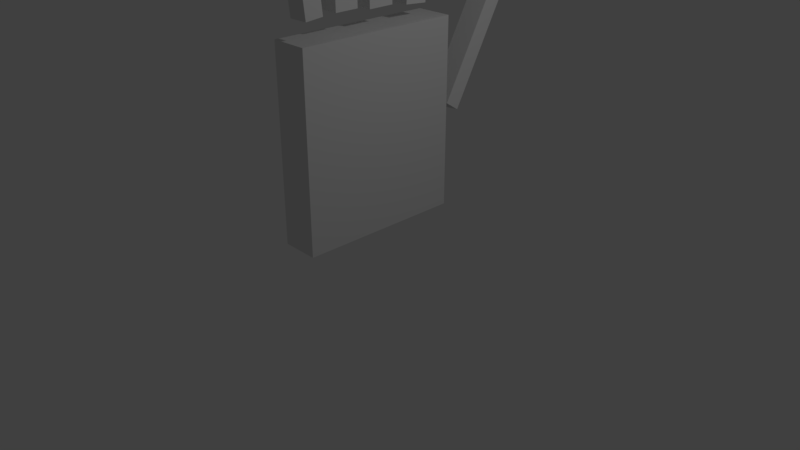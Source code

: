# Source: Hand.blend  (saved by Blender 2.79.0; exported with 4.5.12 LTS)
import bpy
from mathutils import Matrix  # noqa: F401  (used for matrix-valued properties, if any)

bpy.ops.wm.read_factory_settings(use_empty=True)
scene = bpy.context.scene
scene.name = 'Scene'

# ---- collections
col_collection_1 = bpy.data.collections.new('Collection 1'); scene.collection.children.link(col_collection_1)

# ---- materials (node trees are filled in below, after node groups)
mat_material = bpy.data.materials.new('Material')
mat_material.alpha_threshold = 0.0
mat_material.use_transparent_shadow = False
mat_material.roughness = 0.5
mat_material.line_color = (0.0, 0.0, 0.0, 1.0)

# ---- material node trees

# ---- world
world_world = bpy.data.worlds.new('World'); scene.world = world_world
world_world.color = (0.05088, 0.05088, 0.05088)
world_world.use_sun_shadow = False
world_world.sun_shadow_jitter_overblur = 0.0
world_world.cycles.sampling_method = 'MANUAL'

# ---- cameras
cam_camera = bpy.data.cameras.new('Camera')
cam_camera.clip_end = 100.0
cam_camera.lens = 35.0
cam_camera.sensor_width = 32.0
cam_camera.sensor_height = 18.0
cam_camera.ortho_scale = 7.314
cam_camera.dof.focus_distance = 0.0
cam_camera.dof.aperture_fstop = 128.0

# ---- lights
light_lamp = bpy.data.lights.new('Lamp', 'POINT')
light_lamp.transmission_factor = 0.0
light_lamp.cutoff_distance = 30.0
light_lamp.energy = 100.0
light_lamp.shadow_buffer_clip_start = 1.001
light_lamp.shadow_soft_size = 0.1
light_lamp.shadow_maximum_resolution = 0.006
light_lamp.use_absolute_resolution = True

# ---- meshes
me_cube = bpy.data.meshes.new('Cube')
me_cube.from_pydata([(0.2593, 1.096, 0.06248), (0.2593, -1.096, 0.06248), (-0.2305, -1.096, 0.06248), (-0.2305, 1.096, 0.06248), (0.2593, 1.096, 2.546), (0.2593, -1.096, 2.546), (-0.2305, -1.096, 2.546), (-0.2305, 1.096, 2.546), (-0.09393, 1.142, 1.398), (-0.08399, 1.323, 1.278), (0.2343, 1.323, 1.305), (0.2243, 1.142, 1.424), (-0.2187, 2.138, 2.898), (-0.2088, 2.319, 2.779), (0.1095, 2.319, 2.805), (0.09953, 2.138, 2.924), (0.1418, 0.82, 2.716), (0.1416, 0.513, 2.736), (-0.2056, 0.513, 2.732), (-0.2054, 0.82, 2.713), (0.119, 0.9632, 4.966), (0.1188, 0.6562, 4.985), (-0.2284, 0.6562, 4.982), (-0.2282, 0.9632, 4.962), (0.2982, -0.8376, 2.837), (0.2983, -1.065, 2.815), (0.03988, -1.065, 2.813), (0.03974, -0.8376, 2.836), (0.2873, -1.0, 4.507), (0.2875, -1.228, 4.485), (0.02903, -1.228, 4.483), (0.02888, -1.0, 4.506), (0.1807, 0.2558, 2.783), (0.1807, -0.08307, 2.779), (-0.2019, -0.08307, 2.78), (-0.2019, 0.2558, 2.784), (0.1866, 0.2257, 5.267), (0.1866, -0.1132, 5.263), (-0.196, -0.1132, 5.264), (-0.196, 0.2257, 5.268), (0.1969, -0.2746, 2.822), (0.1969, -0.5821, 2.818), (-0.1503, -0.5821, 2.819), (-0.1503, -0.2746, 2.823), (0.2023, -0.3019, 5.076), (0.2023, -0.6094, 5.072), (-0.1449, -0.6094, 5.073), (-0.1449, -0.3019, 5.077), (0.1304, 0.8916, 3.841), (0.1302, 0.5846, 3.86), (-0.217, 0.5846, 3.857), (-0.2168, 0.8916, 3.837), (0.1241, 0.931, 4.46), (0.1239, 0.624, 4.479), (-0.2233, 0.624, 4.476), (-0.2231, 0.931, 4.456), (0.1851, 0.2332, 4.646), (0.1851, -0.1057, 4.642), (-0.1975, -0.1057, 4.643), (-0.1975, 0.2332, 4.647), (0.1836, 0.2411, 3.994), (0.1836, -0.09776, 3.99), (-0.199, -0.09776, 3.991), (-0.199, 0.2411, 3.995), (0.201, -0.2951, 4.513), (0.201, -0.6026, 4.509), (-0.1463, -0.6026, 4.51), (-0.1463, -0.2951, 4.513), (0.1996, -0.2879, 3.921), (0.1996, -0.5954, 3.917), (-0.1477, -0.5954, 3.918), (-0.1477, -0.2879, 3.922), (0.29, -0.9596, 4.09), (0.2902, -1.187, 4.068), (0.03174, -1.187, 4.066), (0.0316, -0.9596, 4.088), (0.2925, -0.923, 3.714), (0.2926, -1.151, 3.692), (0.03418, -1.151, 3.69), (0.03404, -0.923, 3.712), (-0.1813, 1.839, 2.448), (-0.1713, 2.02, 2.328), (0.1469, 2.02, 2.355), (0.137, 1.839, 2.474), (-0.1463, 1.56, 2.028), (-0.1364, 1.742, 1.908), (0.1818, 1.742, 1.935), (0.1719, 1.56, 2.054)], [], [(0, 1, 2, 3), (4, 7, 6, 5), (0, 4, 5, 1), (1, 5, 6, 2), (2, 6, 7, 3), (4, 0, 3, 7), (8, 9, 10, 11), (12, 15, 14, 13), (80, 12, 13, 81), (81, 13, 14, 82), (82, 14, 15, 83), (84, 8, 11, 87), (16, 17, 18, 19), (20, 23, 22, 21), (52, 20, 21, 53), (53, 21, 22, 54), (54, 22, 23, 55), (48, 16, 19, 51), (24, 25, 26, 27), (28, 31, 30, 29), (72, 28, 29, 73), (73, 29, 30, 74), (74, 30, 31, 75), (76, 24, 27, 79), (32, 33, 34, 35), (36, 39, 38, 37), (56, 36, 37, 57), (57, 37, 38, 58), (58, 38, 39, 59), (60, 32, 35, 63), (40, 41, 42, 43), (44, 47, 46, 45), (64, 44, 45, 65), (65, 45, 46, 66), (66, 46, 47, 67), (68, 40, 43, 71), (52, 48, 51, 55), (18, 50, 51, 19), (17, 49, 50, 18), (16, 48, 49, 17), (20, 52, 55, 23), (50, 54, 55, 51), (49, 53, 54, 50), (48, 52, 53, 49), (36, 56, 59, 39), (62, 58, 59, 63), (61, 57, 58, 62), (60, 56, 57, 61), (32, 60, 61, 33), (33, 61, 62, 34), (34, 62, 63, 35), (56, 60, 63, 59), (44, 64, 67, 47), (70, 66, 67, 71), (69, 65, 66, 70), (68, 64, 65, 69), (40, 68, 69, 41), (41, 69, 70, 42), (42, 70, 71, 43), (64, 68, 71, 67), (28, 72, 75, 31), (78, 74, 75, 79), (77, 73, 74, 78), (76, 72, 73, 77), (24, 76, 77, 25), (25, 77, 78, 26), (26, 78, 79, 27), (72, 76, 79, 75), (12, 80, 83, 15), (86, 82, 83, 87), (85, 81, 82, 86), (84, 80, 81, 85), (8, 84, 85, 9), (9, 85, 86, 10), (10, 86, 87, 11), (80, 84, 87, 83)])
me_cube.materials.append(mat_material)
me_cube.use_remesh_preserve_volume = False
me_cube.use_remesh_preserve_attributes = False
me_cube.use_mirror_vertex_groups = False
me_cube.update()
arm_armature = bpy.data.armatures.new('Armature')  # bones are not reproduced

# ---- objects
ob_armature = bpy.data.objects.new('Armature', arm_armature)
ob_cube = bpy.data.objects.new('Cube', me_cube)
ob_lamp = bpy.data.objects.new('Lamp', light_lamp)
ob_camera = bpy.data.objects.new('Camera', cam_camera)

# ---- transforms, parenting, visibility, modifiers, constraints
ob_armature.location = (0.0, 0.0, 0.0)
ob_armature.lineart.crease_threshold = 0.0
ob_cube.parent = ob_armature
ob_cube.location = (5.588e-09, 4.47e-08, 7.153e-07)
ob_cube.lock_rotations_4d = False
ob_cube.empty_display_type = 'ARROWS'
ob_cube.lineart.crease_threshold = 0.0
_vg = ob_cube.vertex_groups.new(name='Bone')
for _i, _w in zip([32, 33, 34, 35, 56, 57, 58, 59, 60, 61, 62, 63], [0.4949, 0.4954, 0.4931, 0.4924, 0.2475, 0.2477, 0.2465, 0.2462, 0.3712, 0.3716, 0.3698, 0.3693]): _vg.add([_i], _w, 'REPLACE')
_vg = ob_cube.vertex_groups.new(name='Bone.002')
_vg = ob_cube.vertex_groups.new(name='Bone.001')
_vg = ob_cube.vertex_groups.new(name='Bone.003')
for _i, _w in zip([36, 37, 38, 39, 56, 57, 58, 59, 60, 61, 62, 63], [0.4978, 0.495, 0.493, 0.4946, 0.2489, 0.2475, 0.2465, 0.2473, 0.1245, 0.1238, 0.1232, 0.1236]): _vg.add([_i], _w, 'REPLACE')
_vg = ob_cube.vertex_groups.new(name='Bone.024')
for _i, _w in zip([0, 1, 2, 3, 4, 5, 6, 7], [0.9511, 0.9065, 0.8963, 0.9442, 0.6929, 0.1899, 0.1668, 0.3367]): _vg.add([_i], _w, 'REPLACE')
_vg = ob_cube.vertex_groups.new(name='Bone.004')
for _i, _w in zip([32, 33, 34, 35, 56, 57, 58, 59, 60, 61, 62, 63], [0.4949, 0.4954, 0.4931, 0.4924, 0.2475, 0.2477, 0.2465, 0.2462, 0.3712, 0.3716, 0.3698, 0.3693]): _vg.add([_i], _w, 'REPLACE')
_vg = ob_cube.vertex_groups.new(name='Bone.006')
_vg = ob_cube.vertex_groups.new(name='Bone.005')
_vg = ob_cube.vertex_groups.new(name='Bone.007')
for _i, _w in zip([36, 37, 38, 39, 56, 57, 58, 59, 60, 61, 62, 63], [0.4978, 0.495, 0.493, 0.4946, 0.2489, 0.2475, 0.2465, 0.2473, 0.1245, 0.1238, 0.1232, 0.1236]): _vg.add([_i], _w, 'REPLACE')
_vg = ob_cube.vertex_groups.new(name='Bone.008')
for _i, _w in zip([0, 3, 4, 5, 6, 7, 16, 17, 18, 19, 20, 21, 22, 23, 48, 49, 50, 51, 52, 53, 54, 55], [0.01468, 0.03107, 0.235, 0.05292, 0.06788, 0.5887, 0.9463, 0.9499, 0.9493, 0.9463, 0.06252, 0.07233, 0.06788, 0.0611, 0.5044, 0.5111, 0.5086, 0.5037, 0.2835, 0.2917, 0.2882, 0.2824]): _vg.add([_i], _w, 'REPLACE')
_vg = ob_cube.vertex_groups.new(name='Bone.010')
_vg = ob_cube.vertex_groups.new(name='Bone.009')
for _i, _w in zip([16, 17, 18, 19, 20, 21, 22, 23, 48, 49, 50, 51, 52, 53, 54, 55], [0.02448, 0.02058, 0.01897, 0.01964, 0.6958, 0.7012, 0.6557, 0.4985, 0.3601, 0.3609, 0.3373, 0.2591, 0.528, 0.5311, 0.4965, 0.3788]): _vg.add([_i], _w, 'REPLACE')
_vg = ob_cube.vertex_groups.new(name='Bone.011')
for _i, _w in zip([20, 21, 22, 23, 48, 49, 50, 51, 52, 53, 54, 55], [0.2417, 0.2265, 0.2764, 0.4404, 0.1208, 0.1132, 0.1382, 0.2202, 0.1812, 0.1698, 0.2073, 0.3303]): _vg.add([_i], _w, 'REPLACE')
_vg = ob_cube.vertex_groups.new(name='Bone.012')
for _i, _w in zip([1, 2, 4, 5, 6, 7, 40, 41, 42, 43, 46, 64, 65, 66, 67, 68, 69, 70, 71], [0.08268, 0.09088, 0.0721, 0.7572, 0.7653, 0.07464, 0.9822, 0.9854, 0.9767, 0.9747, 0.005774, 0.4911, 0.4927, 0.4912, 0.4873, 0.7366, 0.739, 0.7339, 0.731]): _vg.add([_i], _w, 'REPLACE')
_vg = ob_cube.vertex_groups.new(name='Bone.014')
_vg = ob_cube.vertex_groups.new(name='Bone.013')
_vg = ob_cube.vertex_groups.new(name='Bone.015')
for _i, _w in zip([43, 44, 45, 46, 47, 64, 65, 66, 67, 68, 69, 70, 71], [0.0006145, 0.9865, 0.977, 0.9721, 0.9774, 0.4933, 0.4885, 0.4861, 0.489, 0.2466, 0.2443, 0.243, 0.2448]): _vg.add([_i], _w, 'REPLACE')
_vg = ob_cube.vertex_groups.new(name='Bone.016')
for _i, _w in zip([24, 25, 26, 27, 28, 29, 30, 31, 72, 73, 74, 75, 76, 77, 78, 79], [0.95, 0.9536, 0.9515, 0.9486, 0.0711, 0.08067, 0.08322, 0.09327, 0.5105, 0.5171, 0.5174, 0.5209, 0.7303, 0.7354, 0.7344, 0.7348]): _vg.add([_i], _w, 'REPLACE')
_vg = ob_cube.vertex_groups.new(name='Bone.018')
_vg = ob_cube.vertex_groups.new(name='Bone.017')
for _i, _w in zip([28, 29, 30, 31, 72, 73, 74, 75, 76, 77, 78, 79], [0.1395, 0.2545, 0.1561, 0.1459, 0.06977, 0.1272, 0.07803, 0.07293, 0.03489, 0.06362, 0.03902, 0.03646]): _vg.add([_i], _w, 'REPLACE')
_vg = ob_cube.vertex_groups.new(name='Bone.019')
for _i, _w in zip([24, 25, 26, 27, 28, 29, 30, 31, 72, 73, 74, 75, 76, 77, 78, 79], [0.03185, 0.02357, 0.02897, 0.03453, 0.7894, 0.6649, 0.7607, 0.7609, 0.4106, 0.3442, 0.3948, 0.3977, 0.2212, 0.1839, 0.2119, 0.2161]): _vg.add([_i], _w, 'REPLACE')
_vg = ob_cube.vertex_groups.new(name='Bone.020')
for _i, _w in zip([8, 9, 10, 11, 12, 13, 14, 15, 80, 81, 82, 83, 84, 85, 86, 87], [0.9877, 0.9869, 0.9946, 0.9945, 0.09419, 0.08818, 0.08764, 0.09816, 0.541, 0.5375, 0.5411, 0.5463, 0.7643, 0.7622, 0.7679, 0.7704]): _vg.add([_i], _w, 'REPLACE')
_vg = ob_cube.vertex_groups.new(name='Bone.022')
_vg = ob_cube.vertex_groups.new(name='Bone.021')
for _i, _w in zip([12, 13, 14, 15, 80, 81, 82, 83, 84, 85, 86, 87], [0.1023, 0.08411, 0.1084, 0.175, 0.05116, 0.04206, 0.05421, 0.08749, 0.02558, 0.02103, 0.0271, 0.04375]): _vg.add([_i], _w, 'REPLACE')
_vg = ob_cube.vertex_groups.new(name='Bone.023')
for _i, _w in zip([12, 13, 14, 15, 80, 81, 82, 83, 84, 85, 86, 87], [0.8035, 0.8277, 0.8039, 0.7269, 0.4017, 0.4139, 0.402, 0.3634, 0.2009, 0.2069, 0.201, 0.1817]): _vg.add([_i], _w, 'REPLACE')
_m = ob_cube.modifiers.new('Armature', 'ARMATURE')
_m.object = ob_armature
ob_lamp.location = (4.076, 1.005, 5.514)
ob_lamp.rotation_euler = (0.6503, 0.05522, 1.866)
ob_lamp.lock_rotations_4d = False
ob_lamp.empty_display_type = 'ARROWS'
ob_lamp.color = (0.0, 0.0, 0.0, 0.0)
ob_lamp.lineart.crease_threshold = 0.0
ob_camera.location = (7.481, -6.508, 4.954)
ob_camera.rotation_euler = (1.109, 0.0, 0.8149)
ob_camera.lock_rotations_4d = False
ob_camera.empty_display_type = 'ARROWS'
ob_camera.color = (0.0, 0.0, 0.0, 0.0)
ob_camera.display_type = 'WIRE'
ob_camera.lineart.crease_threshold = 0.0

# ---- collection membership
col_collection_1.objects.link(ob_armature)
col_collection_1.objects.link(ob_cube)
col_collection_1.objects.link(ob_lamp)
col_collection_1.objects.link(ob_camera)

# ---- scene / render settings (as saved in the file)
scene.camera = ob_camera
scene.frame_start = 1; scene.frame_end = 250; scene.frame_set(40)
scene.render.engine = 'BLENDER_EEVEE_NEXT'
scene.render.resolution_percentage = 50
scene.render.dither_intensity = 0.0
scene.cycles.use_denoising = False
scene.cycles.samples = 128
scene.cycles.sampling_pattern = 'TABULATED_SOBOL'
scene.cycles.use_adaptive_sampling = False
scene.cycles.use_light_tree = False
scene.cycles.blur_glossy = 0.0
scene.cycles.sample_clamp_indirect = 0.0
scene.view_settings.view_transform = 'Standard'
bpy.context.view_layer.update()
